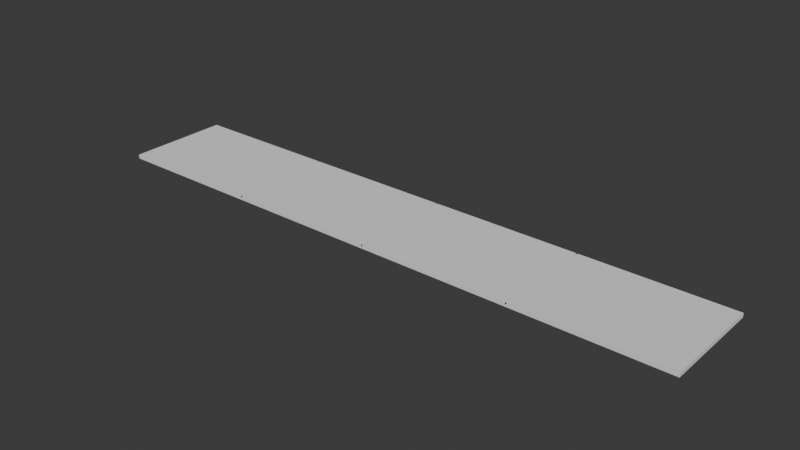 # Source: Sidewalk.blend  (saved by Blender 4.0.36; exported with 4.5.12 LTS)
import bpy
from mathutils import Matrix  # noqa: F401  (used for matrix-valued properties, if any)

bpy.ops.wm.read_factory_settings(use_empty=True)
scene = bpy.context.scene
scene.name = 'Scene'

# ---- collections
col_collection = bpy.data.collections.new('Collection'); scene.collection.children.link(col_collection)

# ---- world
world_world = bpy.data.worlds.new('World'); scene.world = world_world
world_world.use_nodes = True; world_world.node_tree.nodes.clear()
_N = world_world.node_tree.nodes; _L = world_world.node_tree.links
n0 = _N.new('ShaderNodeOutputWorld'); n0.name = 'World Output'; n0.location = (300, 300)
n1 = _N.new('ShaderNodeBackground'); n1.name = 'Background'; n1.location = (10, 300)
n1.inputs[0].default_value = (0.05088, 0.05088, 0.05088, 1.0)
_L.new(n1.outputs[0], n0.inputs[0])
n0.is_active_output = True
world_world.color = (0.05088, 0.05088, 0.05088)
world_world.use_sun_shadow = False
world_world.sun_shadow_jitter_overblur = 0.0

# ---- meshes
me_cube_001 = bpy.data.meshes.new('Cube.001')
me_cube_001.from_pydata([(-1.0, -1.0, -0.9983), (-1.0, -1.0, 1.002), (-1.0, 1.0, -0.9983), (-1.0, 1.0, 1.002), (1.0, -1.0, -0.9983), (1.0, -1.0, 1.002), (1.0, 1.0, -0.9983), (1.0, 1.0, 1.002), (0.5, 1.0, -0.9983), (1.02e-05, 1.0, -0.9983), (-0.5, 1.0, -0.9983), (-0.5, 1.0, 1.002), (1.02e-05, 1.0, 1.002), (0.5, 1.0, 1.002), (-0.5, -1.0, -0.9983), (1.02e-05, -1.0, -0.9983), (0.5, -1.0, -0.9983), (0.5, -1.0, 1.002), (1.02e-05, -1.0, 1.002), (-0.5, -1.0, 1.002), (0.004245, 1.0, -0.9983), (0.004245, 1.0, 1.002), (0.004245, -1.0, -0.9983), (0.004245, -1.0, 1.002), (-0.4952, 1.0, -0.9983), (-0.4952, 1.0, 1.002), (-0.4952, -1.0, -0.9983), (-0.4952, -1.0, 1.002), (0.5049, 1.0, 1.002), (0.5049, -1.0, -0.9983), (0.5049, 1.0, -0.9983), (0.5049, -1.0, 1.002), (0.5049, -1.0, 0.1542), (0.5, -1.0, 0.1542), (0.004245, -1.0, 0.1542), (1.02e-05, -1.0, 0.1542), (-0.4952, -1.0, 0.1542), (-0.5, -1.0, 0.1542), (0.5, 1.0, 0.1542), (1.02e-05, 1.0, 0.1542), (-0.5, 1.0, 0.1542), (0.004245, 1.0, 0.1542), (-0.4952, 1.0, 0.1542), (0.5049, 1.0, 0.1542)], [], [(0, 1, 3, 2), (30, 28, 7, 6), (6, 7, 5, 4), (14, 19, 1, 0), (30, 6, 4, 29), (11, 3, 1, 19), (12, 18, 35, 39), (28, 13, 38, 43), (25, 11, 40, 42), (2, 10, 14, 0), (24, 9, 15, 26), (20, 8, 16, 22), (29, 31, 17, 16), (22, 23, 18, 15), (26, 27, 19, 14), (2, 3, 11, 10), (24, 25, 12, 9), (20, 21, 13, 8), (9, 12, 21, 20), (16, 17, 23, 22), (9, 20, 22, 15), (13, 21, 23, 17), (10, 11, 25, 24), (15, 18, 27, 26), (10, 24, 26, 14), (12, 25, 27, 18), (4, 5, 31, 29), (7, 28, 31, 5), (8, 30, 29, 16), (8, 13, 28, 30), (43, 38, 33, 32), (41, 39, 35, 34), (42, 40, 37, 36), (18, 23, 34, 35), (11, 19, 37, 40), (23, 21, 41, 34), (31, 28, 43, 32), (19, 27, 36, 37), (21, 12, 39, 41), (27, 25, 42, 36), (13, 17, 33, 38), (17, 31, 32, 33)])
_uv = me_cube_001.uv_layers.new(name='UVMap')
_uv.uv.foreach_set('vector', [0.375, 0.0, 0.625, 0.0, 0.625, 0.25, 0.375, 0.25, 0.375, 0.4381, 0.625, 0.4381, 0.625, 0.5, 0.375, 0.5, 0.375, 0.5, 0.625, 0.5, 0.625, 0.75, 0.375, 0.75, 0.375, 0.9375, 0.625, 0.9375, 0.625, 1.0, 0.375, 1.0, 0.3131, 0.5, 0.375, 0.5, 0.375, 0.75, 0.3131, 0.75, 0.8125, 0.5, 0.875, 0.5, 0.875, 0.75, 0.8125, 0.75, 0.75, 0.5, 0.75, 0.75, 0.75, 0.75, 0.75, 0.5, 0.625, 0.4381, 0.625, 0.4375, 0.625, 0.4375, 0.625, 0.4381, 0.625, 0.3131, 0.625, 0.3125, 0.625, 0.3125, 0.625, 0.3131, 0.125, 0.5, 0.1875, 0.5, 0.1875, 0.75, 0.125, 0.75, 0.1881, 0.5, 0.25, 0.5, 0.25, 0.75, 0.1881, 0.75, 0.2505, 0.5, 0.3125, 0.5, 0.3125, 0.75, 0.2505, 0.75, 0.375, 0.8119, 0.625, 0.8119, 0.625, 0.8125, 0.375, 0.8125, 0.375, 0.8745, 0.625, 0.8745, 0.625, 0.875, 0.375, 0.875, 0.375, 0.9369, 0.625, 0.9369, 0.625, 0.9375, 0.375, 0.9375, 0.375, 0.25, 0.625, 0.25, 0.625, 0.3125, 0.375, 0.3125, 0.375, 0.3131, 0.625, 0.3131, 0.625, 0.375, 0.375, 0.375, 0.375, 0.3755, 0.625, 0.3755, 0.625, 0.4375, 0.375, 0.4375, 0.375, 0.375, 0.625, 0.375, 0.625, 0.3755, 0.375, 0.3755, 0.375, 0.8125, 0.625, 0.8125, 0.625, 0.8745, 0.375, 0.8745, 0.25, 0.5, 0.2505, 0.5, 0.2505, 0.75, 0.25, 0.75, 0.6875, 0.5, 0.7495, 0.5, 0.7495, 0.75, 0.6875, 0.75, 0.375, 0.3125, 0.625, 0.3125, 0.625, 0.3131, 0.375, 0.3131, 0.375, 0.875, 0.625, 0.875, 0.625, 0.9369, 0.375, 0.9369, 0.1875, 0.5, 0.1881, 0.5, 0.1881, 0.75, 0.1875, 0.75, 0.75, 0.5, 0.8119, 0.5, 0.8119, 0.75, 0.75, 0.75, 0.375, 0.75, 0.625, 0.75, 0.625, 0.8119, 0.375, 0.8119, 0.625, 0.5, 0.6869, 0.5, 0.6869, 0.75, 0.625, 0.75, 0.3125, 0.5, 0.3131, 0.5, 0.3131, 0.75, 0.3125, 0.75, 0.375, 0.4375, 0.625, 0.4375, 0.625, 0.4381, 0.375, 0.4381, 0.6869, 0.5, 0.6875, 0.5, 0.6875, 0.75, 0.6869, 0.75, 0.7495, 0.5, 0.75, 0.5, 0.75, 0.75, 0.7495, 0.75, 0.8119, 0.5, 0.8125, 0.5, 0.8125, 0.75, 0.8119, 0.75, 0.625, 0.875, 0.625, 0.8745, 0.625, 0.8745, 0.625, 0.875, 0.8125, 0.5, 0.8125, 0.75, 0.8125, 0.75, 0.8125, 0.5, 0.7495, 0.75, 0.7495, 0.5, 0.7495, 0.5, 0.7495, 0.75, 0.6869, 0.75, 0.6869, 0.5, 0.6869, 0.5, 0.6869, 0.75, 0.625, 0.9375, 0.625, 0.9369, 0.625, 0.9369, 0.625, 0.9375, 0.625, 0.3755, 0.625, 0.375, 0.625, 0.375, 0.625, 0.3755, 0.8119, 0.75, 0.8119, 0.5, 0.8119, 0.5, 0.8119, 0.75, 0.6875, 0.5, 0.6875, 0.75, 0.6875, 0.75, 0.6875, 0.5, 0.625, 0.8125, 0.625, 0.8119, 0.625, 0.8119, 0.625, 0.8125])
me_cube_001.update()

# ---- objects
ob_cube_001 = bpy.data.objects.new('Cube.001', me_cube_001)

# ---- transforms, parenting, visibility, modifiers, constraints
ob_cube_001.location = (-0.00011, -0.003572, -0.0001235)
ob_cube_001.scale = (10.78, 1.872, 0.07238)

# ---- collection membership
col_collection.objects.link(ob_cube_001)

# ---- scene / render settings (as saved in the file)
scene.frame_start = 1; scene.frame_end = 250; scene.frame_set(1)
scene.render.engine = 'BLENDER_EEVEE_NEXT'
scene.cycles.sampling_pattern = 'TABULATED_SOBOL'
bpy.context.view_layer.update()

# ---- added for rendering (the .blend has no active camera and no usable light): camera, sun
cam_auto = bpy.data.cameras.new('AutoCamera')
cam_auto.lens = 50.0
cam_auto.sensor_width = 36.0
cam_auto.clip_end = 1000.0
ob_auto_camera = bpy.data.objects.new('AutoCamera', cam_auto)
scene.collection.objects.link(ob_auto_camera)
ob_auto_camera.location = (20.2516, -24.3055, 16.2013)
ob_auto_camera.rotation_euler = (1.09748, -7.21219e-08, 0.694738)
scene.camera = ob_auto_camera
light_auto_sun = bpy.data.lights.new('AutoSun', 'SUN')
light_auto_sun.energy = 3.0
light_auto_sun.angle = 0.0523599
ob_auto_sun = bpy.data.objects.new('AutoSun', light_auto_sun)
scene.collection.objects.link(ob_auto_sun)
ob_auto_sun.rotation_euler = (0.872665, 0.174533, 0.523599)
bpy.context.view_layer.update()
